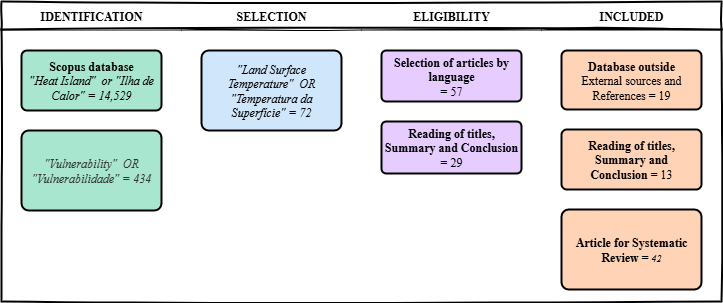

The diagram above was exported from draw.io. Its source (the exported page's mxGraphModel, read from the mxfile embedded in the PNG):
<mxGraphModel dx="1064" dy="596" grid="1" gridSize="10" guides="1" tooltips="1" connect="1" arrows="1" fold="1" page="1" pageScale="1" pageWidth="850" pageHeight="1100" math="0" shadow="0">
  <root>
    <mxCell id="0" />
    <mxCell id="1" parent="0" />
    <mxCell id="_5mSTuPxr-ZiKRkBDSY7-1" value="" style="swimlane;fontStyle=2;childLayout=stackLayout;horizontal=1;startSize=28;horizontalStack=1;resizeParent=1;resizeParentMax=0;resizeLast=0;collapsible=0;marginBottom=0;swimlaneFillColor=none;fontFamily=Permanent Marker;fontSize=16;points=[];verticalAlign=top;stackBorder=0;resizable=1;strokeWidth=2;sketch=1;disableMultiStroke=1;strokeColor=#000000;" parent="1" vertex="1">
      <mxGeometry x="170" y="70" width="720" height="300" as="geometry" />
    </mxCell>
    <object label="IDENTIFICATION" status="New" id="_5mSTuPxr-ZiKRkBDSY7-2">
      <mxCell style="swimlane;strokeWidth=2;fontFamily=Permanent Marker;html=0;startSize=1;verticalAlign=bottom;spacingBottom=5;points=[];childLayout=stackLayout;stackBorder=20;stackSpacing=20;resizeLast=0;resizeParent=1;horizontalStack=0;collapsible=0;sketch=1;strokeColor=none;fillStyle=solid;fillColor=#000000;" parent="_5mSTuPxr-ZiKRkBDSY7-1" vertex="1">
        <mxGeometry y="28" width="180" height="272" as="geometry" />
      </mxCell>
    </object>
    <object label="Scopus database&lt;br&gt;&lt;div&gt;&lt;font style=&quot;font-weight: normal; font-style: italic;&quot;&gt;&quot;Heat Island&quot;&amp;nbsp; or &quot;Ilha de Calor&quot; = 14,529&lt;/font&gt;&lt;/div&gt;" placeholders="1" id="_5mSTuPxr-ZiKRkBDSY7-3">
      <mxCell style="whiteSpace=wrap;html=1;strokeWidth=2;fillColor=#A8E6CF;fontStyle=1;spacingTop=0;rounded=1;arcSize=9;points=[];fontFamily=Permanent Marker;hachureGap=8;fillWeight=1;strokeColor=#000000;" parent="_5mSTuPxr-ZiKRkBDSY7-2" vertex="1">
        <mxGeometry x="20" y="21" width="140" height="60" as="geometry" />
      </mxCell>
    </object>
    <object label="&lt;div&gt;&lt;font style=&quot;font-weight: normal; font-style: italic;&quot;&gt;&quot;Vulnerability&quot;&amp;nbsp; OR &quot;Vulnerabilidade&quot; = 434&lt;/font&gt;&lt;/div&gt;" placeholders="1" id="_5mSTuPxr-ZiKRkBDSY7-4">
      <mxCell style="whiteSpace=wrap;html=1;strokeWidth=2;fillColor=#A8E6CF;fontStyle=1;spacingTop=0;rounded=1;arcSize=9;points=[];fontFamily=Permanent Marker;hachureGap=8;fillWeight=1;glass=0;shadow=0;fontColor=#333333;strokeColor=#000000;" parent="_5mSTuPxr-ZiKRkBDSY7-2" vertex="1">
        <mxGeometry x="20" y="101" width="140" height="80" as="geometry" />
      </mxCell>
    </object>
    <object label="SELECTION" status="In progress" id="_5mSTuPxr-ZiKRkBDSY7-6">
      <mxCell style="swimlane;strokeWidth=2;fontFamily=Permanent Marker;html=0;startSize=1;verticalAlign=bottom;spacingBottom=5;points=[];childLayout=stackLayout;stackBorder=20;stackSpacing=20;resizeLast=0;resizeParent=1;horizontalStack=0;collapsible=0;sketch=1;strokeColor=none;fillStyle=solid;fillColor=#000000;" parent="_5mSTuPxr-ZiKRkBDSY7-1" vertex="1">
        <mxGeometry x="180" y="28" width="180" height="272" as="geometry" />
      </mxCell>
    </object>
    <object label="&lt;span style=&quot;font-weight: 400;&quot;&gt;&lt;i&gt;&quot;Land Surface Temperature&quot;&amp;nbsp; OR &quot;Temperatura da Superfície&quot; = 72&lt;/i&gt;&lt;/span&gt;" placeholders="1" id="_5mSTuPxr-ZiKRkBDSY7-7">
      <mxCell style="whiteSpace=wrap;html=1;strokeWidth=2;fillColor=#D0E6FA;fontStyle=1;spacingTop=0;rounded=1;arcSize=9;points=[];fontFamily=Permanent Marker;hachureGap=8;fillWeight=1;strokeColor=#000000;" parent="_5mSTuPxr-ZiKRkBDSY7-6" vertex="1">
        <mxGeometry x="20" y="21" width="140" height="80" as="geometry" />
      </mxCell>
    </object>
    <object label="ELIGIBILITY" status="In progress" id="-uJwQAZLYdN03iN7Cp0J-1">
      <mxCell style="swimlane;strokeWidth=2;fontFamily=Permanent Marker;html=0;startSize=1;verticalAlign=bottom;spacingBottom=5;points=[];childLayout=stackLayout;stackBorder=20;stackSpacing=20;resizeLast=0;resizeParent=1;horizontalStack=0;collapsible=0;sketch=1;strokeColor=none;fillStyle=solid;fillColor=#000000;swimlaneLine=1;" vertex="1" parent="_5mSTuPxr-ZiKRkBDSY7-1">
        <mxGeometry x="360" y="28" width="180" height="272" as="geometry" />
      </mxCell>
    </object>
    <object label="Selection of articles by language&lt;div&gt;&lt;span style=&quot;font-weight: 400;&quot;&gt;= 57&lt;/span&gt;&lt;/div&gt;" placeholders="1" id="-uJwQAZLYdN03iN7Cp0J-2">
      <mxCell style="whiteSpace=wrap;html=1;strokeWidth=2;fillColor=#E6CCFF;fontStyle=1;spacingTop=0;rounded=1;arcSize=9;points=[];fontFamily=Permanent Marker;hachureGap=8;fillWeight=1;strokeColor=#000000;" vertex="1" parent="-uJwQAZLYdN03iN7Cp0J-1">
        <mxGeometry x="20" y="21" width="140" height="51" as="geometry" />
      </mxCell>
    </object>
    <object label="Reading of titles, Summary and Conclusion &lt;span style=&quot;font-weight: normal;&quot;&gt;= 29&lt;/span&gt;" placeholders="1" id="-uJwQAZLYdN03iN7Cp0J-3">
      <mxCell style="whiteSpace=wrap;html=1;strokeWidth=2;fillColor=#E6CCFF;fontStyle=1;spacingTop=0;rounded=1;arcSize=9;points=[];fontFamily=Permanent Marker;hachureGap=8;fillWeight=1;strokeColor=#000000;" vertex="1" parent="-uJwQAZLYdN03iN7Cp0J-1">
        <mxGeometry x="20" y="92" width="140" height="52" as="geometry" />
      </mxCell>
    </object>
    <object label="INCLUDED" status="Completed" id="_5mSTuPxr-ZiKRkBDSY7-9">
      <mxCell style="swimlane;strokeWidth=2;fontFamily=Permanent Marker;html=0;startSize=1;verticalAlign=bottom;spacingBottom=5;points=[];childLayout=stackLayout;stackBorder=20;stackSpacing=20;resizeLast=0;resizeParent=1;horizontalStack=0;collapsible=0;sketch=1;strokeColor=none;fillStyle=solid;fillColor=#000000;" parent="_5mSTuPxr-ZiKRkBDSY7-1" vertex="1">
        <mxGeometry x="540" y="28" width="180" height="272" as="geometry" />
      </mxCell>
    </object>
    <object label="&lt;div&gt;&lt;font style=&quot;&quot;&gt;Database outside&lt;/font&gt;&lt;/div&gt;&lt;div&gt;&lt;span style=&quot;font-weight: normal;&quot;&gt;External sources and References = 19&lt;/span&gt;&lt;/div&gt;" placeholders="1" id="_5mSTuPxr-ZiKRkBDSY7-10">
      <mxCell style="whiteSpace=wrap;html=1;strokeWidth=2;fillColor=#FFD3B6;fontStyle=1;spacingTop=0;rounded=1;arcSize=9;points=[];fontFamily=Permanent Marker;hachureGap=8;fillWeight=1;strokeColor=#000000;" parent="_5mSTuPxr-ZiKRkBDSY7-9" vertex="1">
        <mxGeometry x="20" y="21" width="140" height="59" as="geometry" />
      </mxCell>
    </object>
    <object label="Reading of titles, Summary and Conclusion&amp;nbsp;&lt;span style=&quot;font-weight: normal;&quot;&gt;= 13&lt;/span&gt;" placeholders="1" id="_5mSTuPxr-ZiKRkBDSY7-11">
      <mxCell style="whiteSpace=wrap;html=1;strokeWidth=2;fillColor=#FFD3B6;fontStyle=1;spacingTop=0;rounded=1;arcSize=9;points=[];fontFamily=Permanent Marker;hachureGap=8;fillWeight=1;strokeColor=#000000;" parent="_5mSTuPxr-ZiKRkBDSY7-9" vertex="1">
        <mxGeometry x="20" y="100" width="140" height="60" as="geometry" />
      </mxCell>
    </object>
    <object label="&lt;font style=&quot;&quot;&gt;Article for Systematic Review &lt;span style=&quot;font-weight: normal;&quot;&gt;=&amp;nbsp;&lt;/span&gt;&lt;/font&gt;&lt;font style=&quot;font-style: italic; font-size: 10px; font-weight: normal;&quot;&gt;42&lt;/font&gt;" placeholders="1" id="_5mSTuPxr-ZiKRkBDSY7-12">
      <mxCell style="whiteSpace=wrap;html=1;strokeWidth=2;fillColor=#FFD3B6;fontStyle=1;spacingTop=0;rounded=1;arcSize=9;points=[];fontFamily=Permanent Marker;hachureGap=8;fillWeight=1;strokeColor=#000000;" parent="_5mSTuPxr-ZiKRkBDSY7-9" vertex="1">
        <mxGeometry x="20" y="180" width="140" height="80" as="geometry" />
      </mxCell>
    </object>
  </root>
</mxGraphModel>